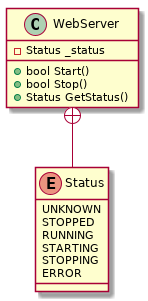

The diagram above was rendered by PlantUML. Its source (embedded in the PNG):
@startuml

class WebServer {
  -Status _status
  +bool Start()
  +bool Stop()
  +Status GetStatus()
}
enum Status {
  UNKNOWN
  STOPPED
  RUNNING
  STARTING
  STOPPING
  ERROR
}
WebServer +-- Status
@enduml